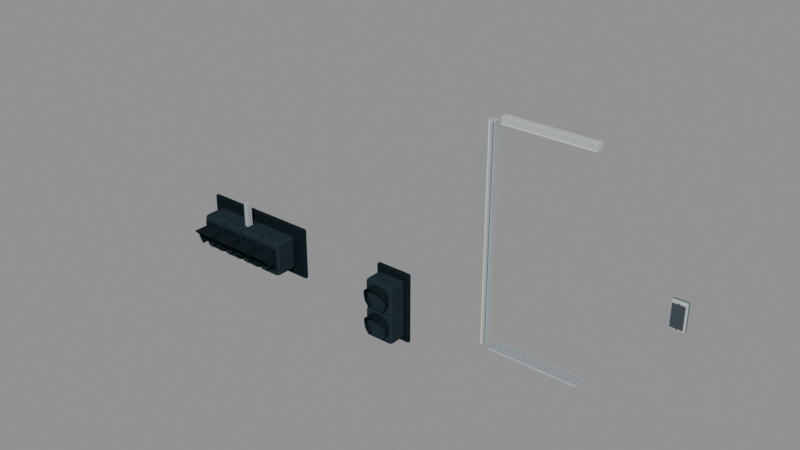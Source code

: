 # Source: street-and-lift.blend  (saved by Blender 4.5.92; exported with 4.5.12 LTS)
import bpy
from mathutils import Matrix  # noqa: F401  (used for matrix-valued properties, if any)

bpy.ops.wm.read_factory_settings(use_empty=True)
scene = bpy.context.scene
scene.name = 'Scene'

# ---- collections
col_traffichousing = bpy.data.collections.new('TrafficHousing'); scene.collection.children.link(col_traffichousing)
col_walkhousing = bpy.data.collections.new('WalkHousing'); scene.collection.children.link(col_walkhousing)
col_liftjamb = bpy.data.collections.new('LiftJamb'); scene.collection.children.link(col_liftjamb)
col_lifthead = bpy.data.collections.new('LiftHead'); scene.collection.children.link(col_lifthead)
col_liftcallplate = bpy.data.collections.new('LiftCallPlate'); scene.collection.children.link(col_liftcallplate)

# ---- materials (node trees are filled in below, after node groups)
mat_brushed_steel = bpy.data.materials.new('Brushed steel')
mat_brushed_steel.diffuse_color = (0.3916, 0.4397, 0.4508, 1.0)
mat_black_powder_coat = bpy.data.materials.new('Black powder coat')
mat_black_powder_coat.diffuse_color = (0.008568, 0.01521, 0.01938, 1.0)
mat_graphite_enamel = bpy.data.materials.new('Graphite enamel')
mat_graphite_enamel.diffuse_color = (0.0185, 0.0319, 0.03955, 1.0)
mat_rear_enclosure = bpy.data.materials.new('Rear enclosure')
mat_rear_enclosure.diffuse_color = (0.03434, 0.04971, 0.05613, 1.0)
mat_polished_return = bpy.data.materials.new('Polished return')
mat_polished_return.diffuse_color = (0.6445, 0.6724, 0.6514, 1.0)
mat_recess_and_rubber = bpy.data.materials.new('Recess and rubber')
mat_recess_and_rubber.diffuse_color = (0.1274, 0.1683, 0.1878, 1.0)
mat_satin_lift_panel = bpy.data.materials.new('Satin lift panel')
mat_satin_lift_panel.diffuse_color = (0.4969, 0.5333, 0.5333, 1.0)
mat_button_glass = bpy.data.materials.new('Button glass')
mat_button_glass.diffuse_color = (0.06125, 0.07819, 0.09306, 1.0)

# ---- material node trees

# ---- meshes
me_cube = bpy.data.meshes.new('Cube')
me_cube.from_pydata([(-0.03, -0.03, -0.15), (-0.03, -0.03, 0.15), (-0.03, 0.03, -0.15), (-0.03, 0.03, 0.15), (0.03, -0.03, -0.15), (0.03, -0.03, 0.15), (0.03, 0.03, -0.15), (0.03, 0.03, 0.15)], [], [(0, 1, 3, 2), (2, 3, 7, 6), (6, 7, 5, 4), (4, 5, 1, 0), (2, 6, 4, 0), (7, 3, 1, 5)])
_uv = me_cube.uv_layers.new(name='UVMap')
_uv.uv.foreach_set('vector', [0.375, 0.0, 0.625, 0.0, 0.625, 0.25, 0.375, 0.25, 0.375, 0.25, 0.625, 0.25, 0.625, 0.5, 0.375, 0.5, 0.375, 0.5, 0.625, 0.5, 0.625, 0.75, 0.375, 0.75, 0.375, 0.75, 0.625, 0.75, 0.625, 1.0, 0.375, 1.0, 0.125, 0.5, 0.375, 0.5, 0.375, 0.75, 0.125, 0.75, 0.625, 0.5, 0.875, 0.5, 0.875, 0.75, 0.625, 0.75])
me_cube.materials.append(mat_brushed_steel)
me_cube.update()
me_cube_001 = bpy.data.meshes.new('Cube.001')
me_cube_001.from_pydata([(-0.745, -0.0225, -0.32), (-0.745, -0.0225, 0.32), (-0.745, 0.0225, -0.32), (-0.745, 0.0225, 0.32), (0.745, -0.0225, -0.32), (0.745, -0.0225, 0.32), (0.745, 0.0225, -0.32), (0.745, 0.0225, 0.32)], [], [(0, 1, 3, 2), (2, 3, 7, 6), (6, 7, 5, 4), (4, 5, 1, 0), (2, 6, 4, 0), (7, 3, 1, 5)])
_uv = me_cube_001.uv_layers.new(name='UVMap')
_uv.uv.foreach_set('vector', [0.375, 0.0, 0.625, 0.0, 0.625, 0.25, 0.375, 0.25, 0.375, 0.25, 0.625, 0.25, 0.625, 0.5, 0.375, 0.5, 0.375, 0.5, 0.625, 0.5, 0.625, 0.75, 0.375, 0.75, 0.375, 0.75, 0.625, 0.75, 0.625, 1.0, 0.375, 1.0, 0.125, 0.5, 0.375, 0.5, 0.375, 0.75, 0.125, 0.75, 0.625, 0.5, 0.875, 0.5, 0.875, 0.75, 0.625, 0.75])
me_cube_001.materials.append(mat_black_powder_coat)
me_cube_001.update()
me_cube_002 = bpy.data.meshes.new('Cube.002')
me_cube_002.from_pydata([(-0.152, -0.15, -0.21), (-0.152, -0.15, 0.21), (-0.152, 0.15, -0.21), (-0.152, 0.15, 0.21), (0.152, -0.15, -0.21), (0.152, -0.15, 0.21), (0.152, 0.15, -0.21), (0.152, 0.15, 0.21)], [], [(0, 1, 3, 2), (2, 3, 7, 6), (6, 7, 5, 4), (4, 5, 1, 0), (2, 6, 4, 0), (7, 3, 1, 5)])
_uv = me_cube_002.uv_layers.new(name='UVMap')
_uv.uv.foreach_set('vector', [0.375, 0.0, 0.625, 0.0, 0.625, 0.25, 0.375, 0.25, 0.375, 0.25, 0.625, 0.25, 0.625, 0.5, 0.375, 0.5, 0.375, 0.5, 0.625, 0.5, 0.625, 0.75, 0.375, 0.75, 0.375, 0.75, 0.625, 0.75, 0.625, 1.0, 0.375, 1.0, 0.125, 0.5, 0.375, 0.5, 0.375, 0.75, 0.125, 0.75, 0.625, 0.5, 0.875, 0.5, 0.875, 0.75, 0.625, 0.75])
me_cube_002.materials.append(mat_graphite_enamel)
me_cube_002.update()
me_cube_003 = bpy.data.meshes.new('Cube.003')
me_cube_003.from_pydata([(-0.136, -0.009, -0.1425), (-0.136, -0.009, 0.1425), (-0.136, 0.009, -0.1425), (-0.136, 0.009, 0.1425), (0.136, -0.009, -0.1425), (0.136, -0.009, 0.1425), (0.136, 0.009, -0.1425), (0.136, 0.009, 0.1425)], [], [(0, 1, 3, 2), (2, 3, 7, 6), (6, 7, 5, 4), (4, 5, 1, 0), (2, 6, 4, 0), (7, 3, 1, 5)])
_uv = me_cube_003.uv_layers.new(name='UVMap')
_uv.uv.foreach_set('vector', [0.375, 0.0, 0.625, 0.0, 0.625, 0.25, 0.375, 0.25, 0.375, 0.25, 0.625, 0.25, 0.625, 0.5, 0.375, 0.5, 0.375, 0.5, 0.625, 0.5, 0.625, 0.75, 0.375, 0.75, 0.375, 0.75, 0.625, 0.75, 0.625, 1.0, 0.375, 1.0, 0.125, 0.5, 0.375, 0.5, 0.375, 0.75, 0.125, 0.75, 0.625, 0.5, 0.875, 0.5, 0.875, 0.75, 0.625, 0.75])
me_cube_003.materials.append(mat_black_powder_coat)
me_cube_003.update()
me_rolled_visor = bpy.data.meshes.new('Rolled visor')
me_rolled_visor.from_pydata([(-0.3681, -0.16, -0.1048), (-0.3281, -0.16, -0.05325), (-0.3175, -0.16, 0.01113), (-0.3387, -0.16, 0.07283), (-0.3867, -0.16, 0.117), (-0.45, -0.16, 0.133), (-0.5133, -0.16, 0.117), (-0.5613, -0.16, 0.07283), (-0.5825, -0.16, 0.01113), (-0.5719, -0.16, -0.05325), (-0.5319, -0.16, -0.1048), (-0.3681, -0.268, -0.1048), (-0.3281, -0.268, -0.05325), (-0.3175, -0.279, 0.01113), (-0.3387, -0.3403, 0.07283), (-0.3867, -0.3841, 0.117), (-0.45, -0.4, 0.133), (-0.5133, -0.3841, 0.117), (-0.5613, -0.3403, 0.07283), (-0.5825, -0.279, 0.01113), (-0.5719, -0.268, -0.05325), (-0.5319, -0.268, -0.1048)], [], [(0, 1, 12, 11), (1, 2, 13, 12), (2, 3, 14, 13), (3, 4, 15, 14), (4, 5, 16, 15), (5, 6, 17, 16), (6, 7, 18, 17), (7, 8, 19, 18), (8, 9, 20, 19), (9, 10, 21, 20)])
me_rolled_visor.materials.append(mat_black_powder_coat)
me_rolled_visor.update()
me_cube_004 = bpy.data.meshes.new('Cube.004')
me_cube_004.from_pydata([(-0.152, -0.15, -0.21), (-0.152, -0.15, 0.21), (-0.152, 0.15, -0.21), (-0.152, 0.15, 0.21), (0.152, -0.15, -0.21), (0.152, -0.15, 0.21), (0.152, 0.15, -0.21), (0.152, 0.15, 0.21)], [], [(0, 1, 3, 2), (2, 3, 7, 6), (6, 7, 5, 4), (4, 5, 1, 0), (2, 6, 4, 0), (7, 3, 1, 5)])
_uv = me_cube_004.uv_layers.new(name='UVMap')
_uv.uv.foreach_set('vector', [0.375, 0.0, 0.625, 0.0, 0.625, 0.25, 0.375, 0.25, 0.375, 0.25, 0.625, 0.25, 0.625, 0.5, 0.375, 0.5, 0.375, 0.5, 0.625, 0.5, 0.625, 0.75, 0.375, 0.75, 0.375, 0.75, 0.625, 0.75, 0.625, 1.0, 0.375, 1.0, 0.125, 0.5, 0.375, 0.5, 0.375, 0.75, 0.125, 0.75, 0.625, 0.5, 0.875, 0.5, 0.875, 0.75, 0.625, 0.75])
me_cube_004.materials.append(mat_graphite_enamel)
me_cube_004.update()
me_cube_005 = bpy.data.meshes.new('Cube.005')
me_cube_005.from_pydata([(-0.136, -0.009, -0.1425), (-0.136, -0.009, 0.1425), (-0.136, 0.009, -0.1425), (-0.136, 0.009, 0.1425), (0.136, -0.009, -0.1425), (0.136, -0.009, 0.1425), (0.136, 0.009, -0.1425), (0.136, 0.009, 0.1425)], [], [(0, 1, 3, 2), (2, 3, 7, 6), (6, 7, 5, 4), (4, 5, 1, 0), (2, 6, 4, 0), (7, 3, 1, 5)])
_uv = me_cube_005.uv_layers.new(name='UVMap')
_uv.uv.foreach_set('vector', [0.375, 0.0, 0.625, 0.0, 0.625, 0.25, 0.375, 0.25, 0.375, 0.25, 0.625, 0.25, 0.625, 0.5, 0.375, 0.5, 0.375, 0.5, 0.625, 0.5, 0.625, 0.75, 0.375, 0.75, 0.375, 0.75, 0.625, 0.75, 0.625, 1.0, 0.375, 1.0, 0.125, 0.5, 0.375, 0.5, 0.375, 0.75, 0.125, 0.75, 0.625, 0.5, 0.875, 0.5, 0.875, 0.75, 0.625, 0.75])
me_cube_005.materials.append(mat_black_powder_coat)
me_cube_005.update()
me_rolled_visor_001 = bpy.data.meshes.new('Rolled visor.001')
me_rolled_visor_001.from_pydata([(-0.06812, -0.16, -0.1048), (-0.02812, -0.16, -0.05325), (-0.01747, -0.16, 0.01113), (-0.03871, -0.16, 0.07283), (-0.08674, -0.16, 0.117), (-0.15, -0.16, 0.133), (-0.2133, -0.16, 0.117), (-0.2613, -0.16, 0.07283), (-0.2825, -0.16, 0.01113), (-0.2719, -0.16, -0.05325), (-0.2319, -0.16, -0.1048), (-0.06812, -0.268, -0.1048), (-0.02812, -0.268, -0.05325), (-0.01747, -0.279, 0.01113), (-0.03871, -0.3403, 0.07283), (-0.08674, -0.3841, 0.117), (-0.15, -0.4, 0.133), (-0.2133, -0.3841, 0.117), (-0.2613, -0.3403, 0.07283), (-0.2825, -0.279, 0.01113), (-0.2719, -0.268, -0.05325), (-0.2319, -0.268, -0.1048)], [], [(0, 1, 12, 11), (1, 2, 13, 12), (2, 3, 14, 13), (3, 4, 15, 14), (4, 5, 16, 15), (5, 6, 17, 16), (6, 7, 18, 17), (7, 8, 19, 18), (8, 9, 20, 19), (9, 10, 21, 20)])
me_rolled_visor_001.materials.append(mat_black_powder_coat)
me_rolled_visor_001.update()
me_cube_006 = bpy.data.meshes.new('Cube.006')
me_cube_006.from_pydata([(-0.152, -0.15, -0.21), (-0.152, -0.15, 0.21), (-0.152, 0.15, -0.21), (-0.152, 0.15, 0.21), (0.152, -0.15, -0.21), (0.152, -0.15, 0.21), (0.152, 0.15, -0.21), (0.152, 0.15, 0.21)], [], [(0, 1, 3, 2), (2, 3, 7, 6), (6, 7, 5, 4), (4, 5, 1, 0), (2, 6, 4, 0), (7, 3, 1, 5)])
_uv = me_cube_006.uv_layers.new(name='UVMap')
_uv.uv.foreach_set('vector', [0.375, 0.0, 0.625, 0.0, 0.625, 0.25, 0.375, 0.25, 0.375, 0.25, 0.625, 0.25, 0.625, 0.5, 0.375, 0.5, 0.375, 0.5, 0.625, 0.5, 0.625, 0.75, 0.375, 0.75, 0.375, 0.75, 0.625, 0.75, 0.625, 1.0, 0.375, 1.0, 0.125, 0.5, 0.375, 0.5, 0.375, 0.75, 0.125, 0.75, 0.625, 0.5, 0.875, 0.5, 0.875, 0.75, 0.625, 0.75])
me_cube_006.materials.append(mat_graphite_enamel)
me_cube_006.update()
me_cube_007 = bpy.data.meshes.new('Cube.007')
me_cube_007.from_pydata([(-0.136, -0.009, -0.1425), (-0.136, -0.009, 0.1425), (-0.136, 0.009, -0.1425), (-0.136, 0.009, 0.1425), (0.136, -0.009, -0.1425), (0.136, -0.009, 0.1425), (0.136, 0.009, -0.1425), (0.136, 0.009, 0.1425)], [], [(0, 1, 3, 2), (2, 3, 7, 6), (6, 7, 5, 4), (4, 5, 1, 0), (2, 6, 4, 0), (7, 3, 1, 5)])
_uv = me_cube_007.uv_layers.new(name='UVMap')
_uv.uv.foreach_set('vector', [0.375, 0.0, 0.625, 0.0, 0.625, 0.25, 0.375, 0.25, 0.375, 0.25, 0.625, 0.25, 0.625, 0.5, 0.375, 0.5, 0.375, 0.5, 0.625, 0.5, 0.625, 0.75, 0.375, 0.75, 0.375, 0.75, 0.625, 0.75, 0.625, 1.0, 0.375, 1.0, 0.125, 0.5, 0.375, 0.5, 0.375, 0.75, 0.125, 0.75, 0.625, 0.5, 0.875, 0.5, 0.875, 0.75, 0.625, 0.75])
me_cube_007.materials.append(mat_black_powder_coat)
me_cube_007.update()
me_rolled_visor_002 = bpy.data.meshes.new('Rolled visor.002')
me_rolled_visor_002.from_pydata([(0.2319, -0.16, -0.1048), (0.2719, -0.16, -0.05325), (0.2825, -0.16, 0.01113), (0.2613, -0.16, 0.07283), (0.2133, -0.16, 0.117), (0.15, -0.16, 0.133), (0.08674, -0.16, 0.117), (0.03871, -0.16, 0.07283), (0.01747, -0.16, 0.01113), (0.02812, -0.16, -0.05325), (0.06812, -0.16, -0.1048), (0.2319, -0.268, -0.1048), (0.2719, -0.268, -0.05325), (0.2825, -0.279, 0.01113), (0.2613, -0.3403, 0.07283), (0.2133, -0.3841, 0.117), (0.15, -0.4, 0.133), (0.08674, -0.3841, 0.117), (0.03871, -0.3403, 0.07283), (0.01747, -0.279, 0.01113), (0.02812, -0.268, -0.05325), (0.06812, -0.268, -0.1048)], [], [(0, 1, 12, 11), (1, 2, 13, 12), (2, 3, 14, 13), (3, 4, 15, 14), (4, 5, 16, 15), (5, 6, 17, 16), (6, 7, 18, 17), (7, 8, 19, 18), (8, 9, 20, 19), (9, 10, 21, 20)])
me_rolled_visor_002.materials.append(mat_black_powder_coat)
me_rolled_visor_002.update()
me_cube_008 = bpy.data.meshes.new('Cube.008')
me_cube_008.from_pydata([(-0.152, -0.15, -0.21), (-0.152, -0.15, 0.21), (-0.152, 0.15, -0.21), (-0.152, 0.15, 0.21), (0.152, -0.15, -0.21), (0.152, -0.15, 0.21), (0.152, 0.15, -0.21), (0.152, 0.15, 0.21)], [], [(0, 1, 3, 2), (2, 3, 7, 6), (6, 7, 5, 4), (4, 5, 1, 0), (2, 6, 4, 0), (7, 3, 1, 5)])
_uv = me_cube_008.uv_layers.new(name='UVMap')
_uv.uv.foreach_set('vector', [0.375, 0.0, 0.625, 0.0, 0.625, 0.25, 0.375, 0.25, 0.375, 0.25, 0.625, 0.25, 0.625, 0.5, 0.375, 0.5, 0.375, 0.5, 0.625, 0.5, 0.625, 0.75, 0.375, 0.75, 0.375, 0.75, 0.625, 0.75, 0.625, 1.0, 0.375, 1.0, 0.125, 0.5, 0.375, 0.5, 0.375, 0.75, 0.125, 0.75, 0.625, 0.5, 0.875, 0.5, 0.875, 0.75, 0.625, 0.75])
me_cube_008.materials.append(mat_graphite_enamel)
me_cube_008.update()
me_cube_009 = bpy.data.meshes.new('Cube.009')
me_cube_009.from_pydata([(-0.136, -0.009, -0.1425), (-0.136, -0.009, 0.1425), (-0.136, 0.009, -0.1425), (-0.136, 0.009, 0.1425), (0.136, -0.009, -0.1425), (0.136, -0.009, 0.1425), (0.136, 0.009, -0.1425), (0.136, 0.009, 0.1425)], [], [(0, 1, 3, 2), (2, 3, 7, 6), (6, 7, 5, 4), (4, 5, 1, 0), (2, 6, 4, 0), (7, 3, 1, 5)])
_uv = me_cube_009.uv_layers.new(name='UVMap')
_uv.uv.foreach_set('vector', [0.375, 0.0, 0.625, 0.0, 0.625, 0.25, 0.375, 0.25, 0.375, 0.25, 0.625, 0.25, 0.625, 0.5, 0.375, 0.5, 0.375, 0.5, 0.625, 0.5, 0.625, 0.75, 0.375, 0.75, 0.375, 0.75, 0.625, 0.75, 0.625, 1.0, 0.375, 1.0, 0.125, 0.5, 0.375, 0.5, 0.375, 0.75, 0.125, 0.75, 0.625, 0.5, 0.875, 0.5, 0.875, 0.75, 0.625, 0.75])
me_cube_009.materials.append(mat_black_powder_coat)
me_cube_009.update()
me_rolled_visor_003 = bpy.data.meshes.new('Rolled visor.003')
me_rolled_visor_003.from_pydata([(0.5319, -0.16, -0.1048), (0.5719, -0.16, -0.05325), (0.5825, -0.16, 0.01113), (0.5613, -0.16, 0.07283), (0.5133, -0.16, 0.117), (0.45, -0.16, 0.133), (0.3867, -0.16, 0.117), (0.3387, -0.16, 0.07283), (0.3175, -0.16, 0.01113), (0.3281, -0.16, -0.05325), (0.3681, -0.16, -0.1048), (0.5319, -0.268, -0.1048), (0.5719, -0.268, -0.05325), (0.5825, -0.279, 0.01113), (0.5613, -0.3403, 0.07283), (0.5133, -0.3841, 0.117), (0.45, -0.4, 0.133), (0.3867, -0.3841, 0.117), (0.3387, -0.3403, 0.07283), (0.3175, -0.279, 0.01113), (0.3281, -0.268, -0.05325), (0.3681, -0.268, -0.1048)], [], [(0, 1, 12, 11), (1, 2, 13, 12), (2, 3, 14, 13), (3, 4, 15, 14), (4, 5, 16, 15), (5, 6, 17, 16), (6, 7, 18, 17), (7, 8, 19, 18), (8, 9, 20, 19), (9, 10, 21, 20)])
me_rolled_visor_003.materials.append(mat_black_powder_coat)
me_rolled_visor_003.update()
me_cube_010 = bpy.data.meshes.new('Cube.010')
me_cube_010.from_pydata([(-0.018, -0.019, -0.2), (-0.018, -0.019, 0.2), (-0.018, 0.019, -0.2), (-0.018, 0.019, 0.2), (0.018, -0.019, -0.2), (0.018, -0.019, 0.2), (0.018, 0.019, -0.2), (0.018, 0.019, 0.2)], [], [(0, 1, 3, 2), (2, 3, 7, 6), (6, 7, 5, 4), (4, 5, 1, 0), (2, 6, 4, 0), (7, 3, 1, 5)])
_uv = me_cube_010.uv_layers.new(name='UVMap')
_uv.uv.foreach_set('vector', [0.375, 0.0, 0.625, 0.0, 0.625, 0.25, 0.375, 0.25, 0.375, 0.25, 0.625, 0.25, 0.625, 0.5, 0.375, 0.5, 0.375, 0.5, 0.625, 0.5, 0.625, 0.75, 0.375, 0.75, 0.375, 0.75, 0.625, 0.75, 0.625, 1.0, 0.375, 1.0, 0.125, 0.5, 0.375, 0.5, 0.375, 0.75, 0.125, 0.75, 0.625, 0.5, 0.875, 0.5, 0.875, 0.75, 0.625, 0.75])
me_cube_010.materials.append(mat_rear_enclosure)
me_cube_010.update()
me_cube_011 = bpy.data.meshes.new('Cube.011')
me_cube_011.from_pydata([(-0.018, -0.019, -0.2), (-0.018, -0.019, 0.2), (-0.018, 0.019, -0.2), (-0.018, 0.019, 0.2), (0.018, -0.019, -0.2), (0.018, -0.019, 0.2), (0.018, 0.019, -0.2), (0.018, 0.019, 0.2)], [], [(0, 1, 3, 2), (2, 3, 7, 6), (6, 7, 5, 4), (4, 5, 1, 0), (2, 6, 4, 0), (7, 3, 1, 5)])
_uv = me_cube_011.uv_layers.new(name='UVMap')
_uv.uv.foreach_set('vector', [0.375, 0.0, 0.625, 0.0, 0.625, 0.25, 0.375, 0.25, 0.375, 0.25, 0.625, 0.25, 0.625, 0.5, 0.375, 0.5, 0.375, 0.5, 0.625, 0.5, 0.625, 0.75, 0.375, 0.75, 0.375, 0.75, 0.625, 0.75, 0.625, 1.0, 0.375, 1.0, 0.125, 0.5, 0.375, 0.5, 0.375, 0.75, 0.125, 0.75, 0.625, 0.5, 0.875, 0.5, 0.875, 0.75, 0.625, 0.75])
me_cube_011.materials.append(mat_rear_enclosure)
me_cube_011.update()
me_cube_012 = bpy.data.meshes.new('Cube.012')
me_cube_012.from_pydata([(-0.22, -0.0225, -0.42), (-0.22, -0.0225, 0.42), (-0.22, 0.0225, -0.42), (-0.22, 0.0225, 0.42), (0.22, -0.0225, -0.42), (0.22, -0.0225, 0.42), (0.22, 0.0225, -0.42), (0.22, 0.0225, 0.42)], [], [(0, 1, 3, 2), (2, 3, 7, 6), (6, 7, 5, 4), (4, 5, 1, 0), (2, 6, 4, 0), (7, 3, 1, 5)])
_uv = me_cube_012.uv_layers.new(name='UVMap')
_uv.uv.foreach_set('vector', [0.375, 0.0, 0.625, 0.0, 0.625, 0.25, 0.375, 0.25, 0.375, 0.25, 0.625, 0.25, 0.625, 0.5, 0.375, 0.5, 0.375, 0.5, 0.625, 0.5, 0.625, 0.75, 0.375, 0.75, 0.375, 0.75, 0.625, 0.75, 0.625, 1.0, 0.375, 1.0, 0.125, 0.5, 0.375, 0.5, 0.375, 0.75, 0.125, 0.75, 0.625, 0.5, 0.875, 0.5, 0.875, 0.75, 0.625, 0.75])
me_cube_012.materials.append(mat_black_powder_coat)
me_cube_012.update()
me_cube_013 = bpy.data.meshes.new('Cube.013')
me_cube_013.from_pydata([(-0.175, -0.115, -0.1775), (-0.175, -0.115, 0.1775), (-0.175, 0.115, -0.1775), (-0.175, 0.115, 0.1775), (0.175, -0.115, -0.1775), (0.175, -0.115, 0.1775), (0.175, 0.115, -0.1775), (0.175, 0.115, 0.1775)], [], [(0, 1, 3, 2), (2, 3, 7, 6), (6, 7, 5, 4), (4, 5, 1, 0), (2, 6, 4, 0), (7, 3, 1, 5)])
_uv = me_cube_013.uv_layers.new(name='UVMap')
_uv.uv.foreach_set('vector', [0.375, 0.0, 0.625, 0.0, 0.625, 0.25, 0.375, 0.25, 0.375, 0.25, 0.625, 0.25, 0.625, 0.5, 0.375, 0.5, 0.375, 0.5, 0.625, 0.5, 0.625, 0.75, 0.375, 0.75, 0.375, 0.75, 0.625, 0.75, 0.625, 1.0, 0.375, 1.0, 0.125, 0.5, 0.375, 0.5, 0.375, 0.75, 0.125, 0.75, 0.625, 0.5, 0.875, 0.5, 0.875, 0.75, 0.625, 0.75])
me_cube_013.materials.append(mat_graphite_enamel)
me_cube_013.update()
me_shallow_pictogram_visor = bpy.data.meshes.new('Shallow pictogram visor')
me_shallow_pictogram_visor.from_pydata([(0.0942, -0.249, -0.2906), (0.1402, -0.249, -0.2313), (0.1525, -0.249, -0.1572), (0.128, -0.249, -0.08622), (0.07277, -0.249, -0.03541), (9.369e-18, -0.249, -0.017), (-0.07277, -0.249, -0.03541), (-0.128, -0.249, -0.08622), (-0.1525, -0.249, -0.1572), (-0.1402, -0.249, -0.2313), (-0.0942, -0.249, -0.2906), (0.0942, -0.2962, -0.2906), (0.1402, -0.2962, -0.2313), (0.1525, -0.3011, -0.1572), (0.128, -0.3279, -0.08622), (0.07277, -0.347, -0.03541), (9.369e-18, -0.354, -0.017), (-0.07277, -0.347, -0.03541), (-0.128, -0.3279, -0.08622), (-0.1525, -0.3011, -0.1572), (-0.1402, -0.2962, -0.2313), (-0.0942, -0.2962, -0.2906)], [], [(0, 1, 12, 11), (1, 2, 13, 12), (2, 3, 14, 13), (3, 4, 15, 14), (4, 5, 16, 15), (5, 6, 17, 16), (6, 7, 18, 17), (7, 8, 19, 18), (8, 9, 20, 19), (9, 10, 21, 20)])
me_shallow_pictogram_visor.materials.append(mat_black_powder_coat)
me_shallow_pictogram_visor.update()
me_cube_014 = bpy.data.meshes.new('Cube.014')
me_cube_014.from_pydata([(-0.175, -0.115, -0.1775), (-0.175, -0.115, 0.1775), (-0.175, 0.115, -0.1775), (-0.175, 0.115, 0.1775), (0.175, -0.115, -0.1775), (0.175, -0.115, 0.1775), (0.175, 0.115, -0.1775), (0.175, 0.115, 0.1775)], [], [(0, 1, 3, 2), (2, 3, 7, 6), (6, 7, 5, 4), (4, 5, 1, 0), (2, 6, 4, 0), (7, 3, 1, 5)])
_uv = me_cube_014.uv_layers.new(name='UVMap')
_uv.uv.foreach_set('vector', [0.375, 0.0, 0.625, 0.0, 0.625, 0.25, 0.375, 0.25, 0.375, 0.25, 0.625, 0.25, 0.625, 0.5, 0.375, 0.5, 0.375, 0.5, 0.625, 0.5, 0.625, 0.75, 0.375, 0.75, 0.375, 0.75, 0.625, 0.75, 0.625, 1.0, 0.375, 1.0, 0.125, 0.5, 0.375, 0.5, 0.375, 0.75, 0.125, 0.75, 0.625, 0.5, 0.875, 0.5, 0.875, 0.75, 0.625, 0.75])
me_cube_014.materials.append(mat_graphite_enamel)
me_cube_014.update()
me_shallow_pictogram_visor_001 = bpy.data.meshes.new('Shallow pictogram visor.001')
me_shallow_pictogram_visor_001.from_pydata([(0.0942, -0.249, 0.04943), (0.1402, -0.249, 0.1087), (0.1525, -0.249, 0.1828), (0.128, -0.249, 0.2538), (0.07277, -0.249, 0.3046), (9.369e-18, -0.249, 0.323), (-0.07277, -0.249, 0.3046), (-0.128, -0.249, 0.2538), (-0.1525, -0.249, 0.1828), (-0.1402, -0.249, 0.1087), (-0.0942, -0.249, 0.04943), (0.0942, -0.2962, 0.04943), (0.1402, -0.2962, 0.1087), (0.1525, -0.3011, 0.1828), (0.128, -0.3279, 0.2538), (0.07277, -0.347, 0.3046), (9.369e-18, -0.354, 0.323), (-0.07277, -0.347, 0.3046), (-0.128, -0.3279, 0.2538), (-0.1525, -0.3011, 0.1828), (-0.1402, -0.2962, 0.1087), (-0.0942, -0.2962, 0.04943)], [], [(0, 1, 12, 11), (1, 2, 13, 12), (2, 3, 14, 13), (3, 4, 15, 14), (4, 5, 16, 15), (5, 6, 17, 16), (6, 7, 18, 17), (7, 8, 19, 18), (8, 9, 20, 19), (9, 10, 21, 20)])
me_shallow_pictogram_visor_001.materials.append(mat_black_powder_coat)
me_shallow_pictogram_visor_001.update()
me_cube_015 = bpy.data.meshes.new('Cube.015')
me_cube_015.from_pydata([(-0.0375, -0.045, -1.2), (-0.0375, -0.045, 1.2), (-0.0375, 0.045, -1.2), (-0.0375, 0.045, 1.2), (0.0375, -0.045, -1.2), (0.0375, -0.045, 1.2), (0.0375, 0.045, -1.2), (0.0375, 0.045, 1.2)], [], [(0, 1, 3, 2), (2, 3, 7, 6), (6, 7, 5, 4), (4, 5, 1, 0), (2, 6, 4, 0), (7, 3, 1, 5)])
_uv = me_cube_015.uv_layers.new(name='UVMap')
_uv.uv.foreach_set('vector', [0.375, 0.0, 0.625, 0.0, 0.625, 0.25, 0.375, 0.25, 0.375, 0.25, 0.625, 0.25, 0.625, 0.5, 0.375, 0.5, 0.375, 0.5, 0.625, 0.5, 0.625, 0.75, 0.375, 0.75, 0.375, 0.75, 0.625, 0.75, 0.625, 1.0, 0.375, 1.0, 0.125, 0.5, 0.375, 0.5, 0.375, 0.75, 0.125, 0.75, 0.625, 0.5, 0.875, 0.5, 0.875, 0.75, 0.625, 0.75])
me_cube_015.materials.append(mat_brushed_steel)
me_cube_015.update()
me_cube_016 = bpy.data.meshes.new('Cube.016')
me_cube_016.from_pydata([(-0.007, -0.0065, -1.195), (-0.007, -0.0065, 1.195), (-0.007, 0.0065, -1.195), (-0.007, 0.0065, 1.195), (0.007, -0.0065, -1.195), (0.007, -0.0065, 1.195), (0.007, 0.0065, -1.195), (0.007, 0.0065, 1.195)], [], [(0, 1, 3, 2), (2, 3, 7, 6), (6, 7, 5, 4), (4, 5, 1, 0), (2, 6, 4, 0), (7, 3, 1, 5)])
_uv = me_cube_016.uv_layers.new(name='UVMap')
_uv.uv.foreach_set('vector', [0.375, 0.0, 0.625, 0.0, 0.625, 0.25, 0.375, 0.25, 0.375, 0.25, 0.625, 0.25, 0.625, 0.5, 0.375, 0.5, 0.375, 0.5, 0.625, 0.5, 0.625, 0.75, 0.375, 0.75, 0.375, 0.75, 0.625, 0.75, 0.625, 1.0, 0.375, 1.0, 0.125, 0.5, 0.375, 0.5, 0.375, 0.75, 0.125, 0.75, 0.625, 0.5, 0.875, 0.5, 0.875, 0.75, 0.625, 0.75])
me_cube_016.materials.append(mat_polished_return)
me_cube_016.update()
me_cube_017 = bpy.data.meshes.new('Cube.017')
me_cube_017.from_pydata([(-0.004, -0.005, -1.19), (-0.004, -0.005, 1.19), (-0.004, 0.005, -1.19), (-0.004, 0.005, 1.19), (0.004, -0.005, -1.19), (0.004, -0.005, 1.19), (0.004, 0.005, -1.19), (0.004, 0.005, 1.19)], [], [(0, 1, 3, 2), (2, 3, 7, 6), (6, 7, 5, 4), (4, 5, 1, 0), (2, 6, 4, 0), (7, 3, 1, 5)])
_uv = me_cube_017.uv_layers.new(name='UVMap')
_uv.uv.foreach_set('vector', [0.375, 0.0, 0.625, 0.0, 0.625, 0.25, 0.375, 0.25, 0.375, 0.25, 0.625, 0.25, 0.625, 0.5, 0.375, 0.5, 0.375, 0.5, 0.625, 0.5, 0.625, 0.75, 0.375, 0.75, 0.375, 0.75, 0.625, 0.75, 0.625, 1.0, 0.375, 1.0, 0.125, 0.5, 0.375, 0.5, 0.375, 0.75, 0.125, 0.75, 0.625, 0.5, 0.875, 0.5, 0.875, 0.75, 0.625, 0.75])
me_cube_017.materials.append(mat_recess_and_rubber)
me_cube_017.update()
me_cube_018 = bpy.data.meshes.new('Cube.018')
me_cube_018.from_pydata([(-0.5, -0.045, -0.04), (-0.5, -0.045, 0.04), (-0.5, 0.045, -0.04), (-0.5, 0.045, 0.04), (0.5, -0.045, -0.04), (0.5, -0.045, 0.04), (0.5, 0.045, -0.04), (0.5, 0.045, 0.04)], [], [(0, 1, 3, 2), (2, 3, 7, 6), (6, 7, 5, 4), (4, 5, 1, 0), (2, 6, 4, 0), (7, 3, 1, 5)])
_uv = me_cube_018.uv_layers.new(name='UVMap')
_uv.uv.foreach_set('vector', [0.375, 0.0, 0.625, 0.0, 0.625, 0.25, 0.375, 0.25, 0.375, 0.25, 0.625, 0.25, 0.625, 0.5, 0.375, 0.5, 0.375, 0.5, 0.625, 0.5, 0.625, 0.75, 0.375, 0.75, 0.375, 0.75, 0.625, 0.75, 0.625, 1.0, 0.375, 1.0, 0.125, 0.5, 0.375, 0.5, 0.375, 0.75, 0.125, 0.75, 0.625, 0.5, 0.875, 0.5, 0.875, 0.75, 0.625, 0.75])
me_cube_018.materials.append(mat_satin_lift_panel)
me_cube_018.update()
me_cube_019 = bpy.data.meshes.new('Cube.019')
me_cube_019.from_pydata([(-0.495, -0.007, -0.005), (-0.495, -0.007, 0.005), (-0.495, 0.007, -0.005), (-0.495, 0.007, 0.005), (0.495, -0.007, -0.005), (0.495, -0.007, 0.005), (0.495, 0.007, -0.005), (0.495, 0.007, 0.005)], [], [(0, 1, 3, 2), (2, 3, 7, 6), (6, 7, 5, 4), (4, 5, 1, 0), (2, 6, 4, 0), (7, 3, 1, 5)])
_uv = me_cube_019.uv_layers.new(name='UVMap')
_uv.uv.foreach_set('vector', [0.375, 0.0, 0.625, 0.0, 0.625, 0.25, 0.375, 0.25, 0.375, 0.25, 0.625, 0.25, 0.625, 0.5, 0.375, 0.5, 0.375, 0.5, 0.625, 0.5, 0.625, 0.75, 0.375, 0.75, 0.375, 0.75, 0.625, 0.75, 0.625, 1.0, 0.375, 1.0, 0.125, 0.5, 0.375, 0.5, 0.375, 0.75, 0.125, 0.75, 0.625, 0.5, 0.875, 0.5, 0.875, 0.75, 0.625, 0.75])
me_cube_019.materials.append(mat_polished_return)
me_cube_019.update()
me_cube_020 = bpy.data.meshes.new('Cube.020')
me_cube_020.from_pydata([(-0.5, -0.09, -0.006), (-0.5, -0.09, 0.006), (-0.5, 0.09, -0.006), (-0.5, 0.09, 0.006), (0.5, -0.09, -0.006), (0.5, -0.09, 0.006), (0.5, 0.09, -0.006), (0.5, 0.09, 0.006)], [], [(0, 1, 3, 2), (2, 3, 7, 6), (6, 7, 5, 4), (4, 5, 1, 0), (2, 6, 4, 0), (7, 3, 1, 5)])
_uv = me_cube_020.uv_layers.new(name='UVMap')
_uv.uv.foreach_set('vector', [0.375, 0.0, 0.625, 0.0, 0.625, 0.25, 0.375, 0.25, 0.375, 0.25, 0.625, 0.25, 0.625, 0.5, 0.375, 0.5, 0.375, 0.5, 0.625, 0.5, 0.625, 0.75, 0.375, 0.75, 0.375, 0.75, 0.625, 0.75, 0.625, 1.0, 0.375, 1.0, 0.125, 0.5, 0.375, 0.5, 0.375, 0.75, 0.125, 0.75, 0.625, 0.5, 0.875, 0.5, 0.875, 0.75, 0.625, 0.75])
me_cube_020.materials.append(mat_brushed_steel)
me_cube_020.update()
me_cube_021 = bpy.data.meshes.new('Cube.021')
me_cube_021.from_pydata([(-0.496, -0.004, -0.002), (-0.496, -0.004, 0.002), (-0.496, 0.004, -0.002), (-0.496, 0.004, 0.002), (0.496, -0.004, -0.002), (0.496, -0.004, 0.002), (0.496, 0.004, -0.002), (0.496, 0.004, 0.002)], [], [(0, 1, 3, 2), (2, 3, 7, 6), (6, 7, 5, 4), (4, 5, 1, 0), (2, 6, 4, 0), (7, 3, 1, 5)])
_uv = me_cube_021.uv_layers.new(name='UVMap')
_uv.uv.foreach_set('vector', [0.375, 0.0, 0.625, 0.0, 0.625, 0.25, 0.375, 0.25, 0.375, 0.25, 0.625, 0.25, 0.625, 0.5, 0.375, 0.5, 0.375, 0.5, 0.625, 0.5, 0.625, 0.75, 0.375, 0.75, 0.375, 0.75, 0.625, 0.75, 0.625, 1.0, 0.375, 1.0, 0.125, 0.5, 0.375, 0.5, 0.375, 0.75, 0.125, 0.75, 0.625, 0.5, 0.875, 0.5, 0.875, 0.75, 0.625, 0.75])
me_cube_021.materials.append(mat_recess_and_rubber)
me_cube_021.update()
me_cube_022 = bpy.data.meshes.new('Cube.022')
me_cube_022.from_pydata([(-0.496, -0.004, -0.002), (-0.496, -0.004, 0.002), (-0.496, 0.004, -0.002), (-0.496, 0.004, 0.002), (0.496, -0.004, -0.002), (0.496, -0.004, 0.002), (0.496, 0.004, -0.002), (0.496, 0.004, 0.002)], [], [(0, 1, 3, 2), (2, 3, 7, 6), (6, 7, 5, 4), (4, 5, 1, 0), (2, 6, 4, 0), (7, 3, 1, 5)])
_uv = me_cube_022.uv_layers.new(name='UVMap')
_uv.uv.foreach_set('vector', [0.375, 0.0, 0.625, 0.0, 0.625, 0.25, 0.375, 0.25, 0.375, 0.25, 0.625, 0.25, 0.625, 0.5, 0.375, 0.5, 0.375, 0.5, 0.625, 0.5, 0.625, 0.75, 0.375, 0.75, 0.375, 0.75, 0.625, 0.75, 0.625, 1.0, 0.375, 1.0, 0.125, 0.5, 0.375, 0.5, 0.375, 0.75, 0.125, 0.75, 0.625, 0.5, 0.875, 0.5, 0.875, 0.75, 0.625, 0.75])
me_cube_022.materials.append(mat_recess_and_rubber)
me_cube_022.update()
me_cube_023 = bpy.data.meshes.new('Cube.023')
me_cube_023.from_pydata([(-0.496, -0.004, -0.002), (-0.496, -0.004, 0.002), (-0.496, 0.004, -0.002), (-0.496, 0.004, 0.002), (0.496, -0.004, -0.002), (0.496, -0.004, 0.002), (0.496, 0.004, -0.002), (0.496, 0.004, 0.002)], [], [(0, 1, 3, 2), (2, 3, 7, 6), (6, 7, 5, 4), (4, 5, 1, 0), (2, 6, 4, 0), (7, 3, 1, 5)])
_uv = me_cube_023.uv_layers.new(name='UVMap')
_uv.uv.foreach_set('vector', [0.375, 0.0, 0.625, 0.0, 0.625, 0.25, 0.375, 0.25, 0.375, 0.25, 0.625, 0.25, 0.625, 0.5, 0.375, 0.5, 0.375, 0.5, 0.625, 0.5, 0.625, 0.75, 0.375, 0.75, 0.375, 0.75, 0.625, 0.75, 0.625, 1.0, 0.375, 1.0, 0.125, 0.5, 0.375, 0.5, 0.375, 0.75, 0.125, 0.75, 0.625, 0.5, 0.875, 0.5, 0.875, 0.75, 0.625, 0.75])
me_cube_023.materials.append(mat_recess_and_rubber)
me_cube_023.update()
me_cube_024 = bpy.data.meshes.new('Cube.024')
me_cube_024.from_pydata([(-0.496, -0.004, -0.002), (-0.496, -0.004, 0.002), (-0.496, 0.004, -0.002), (-0.496, 0.004, 0.002), (0.496, -0.004, -0.002), (0.496, -0.004, 0.002), (0.496, 0.004, -0.002), (0.496, 0.004, 0.002)], [], [(0, 1, 3, 2), (2, 3, 7, 6), (6, 7, 5, 4), (4, 5, 1, 0), (2, 6, 4, 0), (7, 3, 1, 5)])
_uv = me_cube_024.uv_layers.new(name='UVMap')
_uv.uv.foreach_set('vector', [0.375, 0.0, 0.625, 0.0, 0.625, 0.25, 0.375, 0.25, 0.375, 0.25, 0.625, 0.25, 0.625, 0.5, 0.375, 0.5, 0.375, 0.5, 0.625, 0.5, 0.625, 0.75, 0.375, 0.75, 0.375, 0.75, 0.625, 0.75, 0.625, 1.0, 0.375, 1.0, 0.125, 0.5, 0.375, 0.5, 0.375, 0.75, 0.125, 0.75, 0.625, 0.5, 0.875, 0.5, 0.875, 0.75, 0.625, 0.75])
me_cube_024.materials.append(mat_recess_and_rubber)
me_cube_024.update()
me_cube_025 = bpy.data.meshes.new('Cube.025')
me_cube_025.from_pydata([(-0.0805, -0.0155, -0.151), (-0.0805, -0.0155, 0.151), (-0.0805, 0.0155, -0.151), (-0.0805, 0.0155, 0.151), (0.0805, -0.0155, -0.151), (0.0805, -0.0155, 0.151), (0.0805, 0.0155, -0.151), (0.0805, 0.0155, 0.151)], [], [(0, 1, 3, 2), (2, 3, 7, 6), (6, 7, 5, 4), (4, 5, 1, 0), (2, 6, 4, 0), (7, 3, 1, 5)])
_uv = me_cube_025.uv_layers.new(name='UVMap')
_uv.uv.foreach_set('vector', [0.375, 0.0, 0.625, 0.0, 0.625, 0.25, 0.375, 0.25, 0.375, 0.25, 0.625, 0.25, 0.625, 0.5, 0.375, 0.5, 0.375, 0.5, 0.625, 0.5, 0.625, 0.75, 0.375, 0.75, 0.375, 0.75, 0.625, 0.75, 0.625, 1.0, 0.375, 1.0, 0.125, 0.5, 0.375, 0.5, 0.375, 0.75, 0.125, 0.75, 0.625, 0.5, 0.875, 0.5, 0.875, 0.75, 0.625, 0.75])
me_cube_025.materials.append(mat_recess_and_rubber)
me_cube_025.update()
me_cube_026 = bpy.data.meshes.new('Cube.026')
me_cube_026.from_pydata([(-0.0755, -0.0155, -0.1445), (-0.0755, -0.0155, 0.1445), (-0.0755, 0.0155, -0.1445), (-0.0755, 0.0155, 0.1445), (0.0755, -0.0155, -0.1445), (0.0755, -0.0155, 0.1445), (0.0755, 0.0155, -0.1445), (0.0755, 0.0155, 0.1445)], [], [(0, 1, 3, 2), (2, 3, 7, 6), (6, 7, 5, 4), (4, 5, 1, 0), (2, 6, 4, 0), (7, 3, 1, 5)])
_uv = me_cube_026.uv_layers.new(name='UVMap')
_uv.uv.foreach_set('vector', [0.375, 0.0, 0.625, 0.0, 0.625, 0.25, 0.375, 0.25, 0.375, 0.25, 0.625, 0.25, 0.625, 0.5, 0.375, 0.5, 0.375, 0.5, 0.625, 0.5, 0.625, 0.75, 0.375, 0.75, 0.375, 0.75, 0.625, 0.75, 0.625, 1.0, 0.375, 1.0, 0.125, 0.5, 0.375, 0.5, 0.375, 0.75, 0.125, 0.75, 0.625, 0.5, 0.875, 0.5, 0.875, 0.75, 0.625, 0.75])
me_cube_026.materials.append(mat_satin_lift_panel)
me_cube_026.update()
me_cube_027 = bpy.data.meshes.new('Cube.027')
me_cube_027.from_pydata([(-0.063, -0.0065, -0.1185), (-0.063, -0.0065, 0.1185), (-0.063, 0.0065, -0.1185), (-0.063, 0.0065, 0.1185), (0.063, -0.0065, -0.1185), (0.063, -0.0065, 0.1185), (0.063, 0.0065, -0.1185), (0.063, 0.0065, 0.1185)], [], [(0, 1, 3, 2), (2, 3, 7, 6), (6, 7, 5, 4), (4, 5, 1, 0), (2, 6, 4, 0), (7, 3, 1, 5)])
_uv = me_cube_027.uv_layers.new(name='UVMap')
_uv.uv.foreach_set('vector', [0.375, 0.0, 0.625, 0.0, 0.625, 0.25, 0.375, 0.25, 0.375, 0.25, 0.625, 0.25, 0.625, 0.5, 0.375, 0.5, 0.375, 0.5, 0.625, 0.5, 0.625, 0.75, 0.375, 0.75, 0.375, 0.75, 0.625, 0.75, 0.625, 1.0, 0.375, 1.0, 0.125, 0.5, 0.375, 0.5, 0.375, 0.75, 0.125, 0.75, 0.625, 0.5, 0.875, 0.5, 0.875, 0.75, 0.625, 0.75])
me_cube_027.materials.append(mat_button_glass)
me_cube_027.update()
me_cube_028 = bpy.data.meshes.new('Cube.028')
me_cube_028.from_pydata([(-0.0075, -0.0035, -0.003), (-0.0075, -0.0035, 0.003), (-0.0075, 0.0035, -0.003), (-0.0075, 0.0035, 0.003), (0.0075, -0.0035, -0.003), (0.0075, -0.0035, 0.003), (0.0075, 0.0035, -0.003), (0.0075, 0.0035, 0.003)], [], [(0, 1, 3, 2), (2, 3, 7, 6), (6, 7, 5, 4), (4, 5, 1, 0), (2, 6, 4, 0), (7, 3, 1, 5)])
_uv = me_cube_028.uv_layers.new(name='UVMap')
_uv.uv.foreach_set('vector', [0.375, 0.0, 0.625, 0.0, 0.625, 0.25, 0.375, 0.25, 0.375, 0.25, 0.625, 0.25, 0.625, 0.5, 0.375, 0.5, 0.375, 0.5, 0.625, 0.5, 0.625, 0.75, 0.375, 0.75, 0.375, 0.75, 0.625, 0.75, 0.625, 1.0, 0.375, 1.0, 0.125, 0.5, 0.375, 0.5, 0.375, 0.75, 0.125, 0.75, 0.625, 0.5, 0.875, 0.5, 0.875, 0.75, 0.625, 0.75])
me_cube_028.materials.append(mat_recess_and_rubber)
me_cube_028.update()
me_cube_029 = bpy.data.meshes.new('Cube.029')
me_cube_029.from_pydata([(-0.0075, -0.0035, -0.003), (-0.0075, -0.0035, 0.003), (-0.0075, 0.0035, -0.003), (-0.0075, 0.0035, 0.003), (0.0075, -0.0035, -0.003), (0.0075, -0.0035, 0.003), (0.0075, 0.0035, -0.003), (0.0075, 0.0035, 0.003)], [], [(0, 1, 3, 2), (2, 3, 7, 6), (6, 7, 5, 4), (4, 5, 1, 0), (2, 6, 4, 0), (7, 3, 1, 5)])
_uv = me_cube_029.uv_layers.new(name='UVMap')
_uv.uv.foreach_set('vector', [0.375, 0.0, 0.625, 0.0, 0.625, 0.25, 0.375, 0.25, 0.375, 0.25, 0.625, 0.25, 0.625, 0.5, 0.375, 0.5, 0.375, 0.5, 0.625, 0.5, 0.625, 0.75, 0.375, 0.75, 0.375, 0.75, 0.625, 0.75, 0.625, 1.0, 0.375, 1.0, 0.125, 0.5, 0.375, 0.5, 0.375, 0.75, 0.125, 0.75, 0.625, 0.5, 0.875, 0.5, 0.875, 0.75, 0.625, 0.75])
me_cube_029.materials.append(mat_recess_and_rubber)
me_cube_029.update()

# ---- objects
ob_rear_mounting_tongue = bpy.data.objects.new('Rear mounting tongue', me_cube)
ob_rounded_backplate = bpy.data.objects.new('Rounded backplate', me_cube_001)
ob_cast_signal_module = bpy.data.objects.new('Cast signal module', me_cube_002)
ob_lens_bezel = bpy.data.objects.new('Lens bezel', me_cube_003)
ob_rolled_visor = bpy.data.objects.new('Rolled visor', me_rolled_visor)
ob_cast_signal_module_001 = bpy.data.objects.new('Cast signal module.001', me_cube_004)
ob_lens_bezel_001 = bpy.data.objects.new('Lens bezel.001', me_cube_005)
ob_rolled_visor_001 = bpy.data.objects.new('Rolled visor.001', me_rolled_visor_001)
ob_cast_signal_module_002 = bpy.data.objects.new('Cast signal module.002', me_cube_006)
ob_lens_bezel_002 = bpy.data.objects.new('Lens bezel.002', me_cube_007)
ob_rolled_visor_002 = bpy.data.objects.new('Rolled visor.002', me_rolled_visor_002)
ob_cast_signal_module_003 = bpy.data.objects.new('Cast signal module.003', me_cube_008)
ob_lens_bezel_003 = bpy.data.objects.new('Lens bezel.003', me_cube_009)
ob_rolled_visor_003 = bpy.data.objects.new('Rolled visor.003', me_rolled_visor_003)
ob_rear_rib = bpy.data.objects.new('Rear rib', me_cube_010)
ob_rear_rib_001 = bpy.data.objects.new('Rear rib.001', me_cube_011)
ob_pedestrian_backplate = bpy.data.objects.new('Pedestrian backplate', me_cube_012)
ob_sealed_module = bpy.data.objects.new('Sealed module', me_cube_013)
ob_shallow_pictogram_visor = bpy.data.objects.new('Shallow pictogram visor', me_shallow_pictogram_visor)
ob_sealed_module_001 = bpy.data.objects.new('Sealed module.001', me_cube_014)
ob_shallow_pictogram_visor_001 = bpy.data.objects.new('Shallow pictogram visor.001', me_shallow_pictogram_visor_001)
ob_steel_return = bpy.data.objects.new('Steel return', me_cube_015)
ob_fine_raised_bead = bpy.data.objects.new('Fine raised bead', me_cube_016)
ob_recessed_edge = bpy.data.objects.new('Recessed edge', me_cube_017)
ob_folded_lintel = bpy.data.objects.new('Folded lintel', me_cube_018)
ob_header_bead = bpy.data.objects.new('Header bead', me_cube_019)
ob_threshold = bpy.data.objects.new('Threshold', me_cube_020)
ob_sill_groove = bpy.data.objects.new('Sill groove', me_cube_021)
ob_sill_groove_001 = bpy.data.objects.new('Sill groove.001', me_cube_022)
ob_sill_groove_002 = bpy.data.objects.new('Sill groove.002', me_cube_023)
ob_sill_groove_003 = bpy.data.objects.new('Sill groove.003', me_cube_024)
ob_recess_shadow = bpy.data.objects.new('Recess shadow', me_cube_025)
ob_stainless_bezel = bpy.data.objects.new('Stainless bezel', me_cube_026)
ob_dark_button_field = bpy.data.objects.new('Dark button field', me_cube_027)
ob_flush_screw = bpy.data.objects.new('Flush screw', me_cube_028)
ob_flush_screw_001 = bpy.data.objects.new('Flush screw.001', me_cube_029)

# ---- transforms, parenting, visibility, modifiers, constraints
ob_rear_mounting_tongue.location = (0.0, 0.0, 0.345)
ob_rounded_backplate.location = (0.0, 0.18, 0.0)
_m = ob_rounded_backplate.modifiers.new('Folded corner radius', 'BEVEL')
_m.width = 0.019
_m.width_pct = 0.019
_m.segments = 2
ob_cast_signal_module.location = (-0.45, 0.0, 0.0)
_m = ob_cast_signal_module.modifiers.new('Folded corner radius', 'BEVEL')
_m.width = 0.036
_m.width_pct = 0.036
_m.segments = 2
ob_lens_bezel.location = (-0.45, -0.147, 0.0)
_m = ob_lens_bezel.modifiers.new('Folded corner radius', 'BEVEL')
_m.width = 0.008
_m.width_pct = 0.008
_m.segments = 2
ob_rolled_visor.location = (0.0, 0.0, 0.0)
_m = ob_rolled_visor.modifiers.new('Sheet thickness', 'SOLIDIFY')
_m.thickness = 0.008
ob_cast_signal_module_001.location = (-0.15, 0.0, 0.0)
_m = ob_cast_signal_module_001.modifiers.new('Folded corner radius', 'BEVEL')
_m.width = 0.036
_m.width_pct = 0.036
_m.segments = 2
ob_lens_bezel_001.location = (-0.15, -0.147, 0.0)
_m = ob_lens_bezel_001.modifiers.new('Folded corner radius', 'BEVEL')
_m.width = 0.008
_m.width_pct = 0.008
_m.segments = 2
ob_rolled_visor_001.location = (0.0, 0.0, 0.0)
_m = ob_rolled_visor_001.modifiers.new('Sheet thickness', 'SOLIDIFY')
_m.thickness = 0.008
ob_cast_signal_module_002.location = (0.15, 0.0, 0.0)
_m = ob_cast_signal_module_002.modifiers.new('Folded corner radius', 'BEVEL')
_m.width = 0.036
_m.width_pct = 0.036
_m.segments = 2
ob_lens_bezel_002.location = (0.15, -0.147, 0.0)
_m = ob_lens_bezel_002.modifiers.new('Folded corner radius', 'BEVEL')
_m.width = 0.008
_m.width_pct = 0.008
_m.segments = 2
ob_rolled_visor_002.location = (0.0, 0.0, 0.0)
_m = ob_rolled_visor_002.modifiers.new('Sheet thickness', 'SOLIDIFY')
_m.thickness = 0.008
ob_cast_signal_module_003.location = (0.45, 0.0, 0.0)
_m = ob_cast_signal_module_003.modifiers.new('Folded corner radius', 'BEVEL')
_m.width = 0.036
_m.width_pct = 0.036
_m.segments = 2
ob_lens_bezel_003.location = (0.45, -0.147, 0.0)
_m = ob_lens_bezel_003.modifiers.new('Folded corner radius', 'BEVEL')
_m.width = 0.008
_m.width_pct = 0.008
_m.segments = 2
ob_rolled_visor_003.location = (0.0, 0.0, 0.0)
_m = ob_rolled_visor_003.modifiers.new('Sheet thickness', 'SOLIDIFY')
_m.thickness = 0.008
ob_rear_rib.location = (-0.49, 0.2, 0.0)
_m = ob_rear_rib.modifiers.new('Folded corner radius', 'BEVEL')
_m.width = 0.008
_m.width_pct = 0.008
_m.segments = 2
ob_rear_rib_001.location = (0.49, 0.2, 0.0)
_m = ob_rear_rib_001.modifiers.new('Folded corner radius', 'BEVEL')
_m.width = 0.008
_m.width_pct = 0.008
_m.segments = 2
ob_pedestrian_backplate.location = (2.2, 0.01, 0.0)
_m = ob_pedestrian_backplate.modifiers.new('Folded corner radius', 'BEVEL')
_m.width = 0.021
_m.width_pct = 0.021
_m.segments = 2
ob_sealed_module.location = (2.2, -0.13, -0.17)
_m = ob_sealed_module.modifiers.new('Folded corner radius', 'BEVEL')
_m.width = 0.031
_m.width_pct = 0.031
_m.segments = 2
ob_shallow_pictogram_visor.location = (2.2, 0.0, 0.0)
_m = ob_shallow_pictogram_visor.modifiers.new('Sheet thickness', 'SOLIDIFY')
_m.thickness = 0.008
ob_sealed_module_001.location = (2.2, -0.13, 0.17)
_m = ob_sealed_module_001.modifiers.new('Folded corner radius', 'BEVEL')
_m.width = 0.031
_m.width_pct = 0.031
_m.segments = 2
ob_shallow_pictogram_visor_001.location = (2.2, 0.0, 0.0)
_m = ob_shallow_pictogram_visor_001.modifiers.new('Sheet thickness', 'SOLIDIFY')
_m.thickness = 0.008
ob_steel_return.location = (3.4, 0.0, 1.2)
_m = ob_steel_return.modifiers.new('Folded corner radius', 'BEVEL')
_m.width = 0.006
_m.width_pct = 0.006
_m.segments = 2
ob_fine_raised_bead.location = (3.381, -0.048, 1.2)
_m = ob_fine_raised_bead.modifiers.new('Folded corner radius', 'BEVEL')
_m.width = 0.004
_m.width_pct = 0.004
_m.segments = 2
ob_recessed_edge.location = (3.425, -0.046, 1.2)
_m = ob_recessed_edge.modifiers.new('Folded corner radius', 'BEVEL')
_m.width = 0.002
_m.width_pct = 0.002
_m.segments = 2
ob_folded_lintel.location = (4.0, 0.0, 2.42)
_m = ob_folded_lintel.modifiers.new('Folded corner radius', 'BEVEL')
_m.width = 0.006
_m.width_pct = 0.006
_m.segments = 2
ob_header_bead.location = (4.0, -0.049, 2.394)
_m = ob_header_bead.modifiers.new('Folded corner radius', 'BEVEL')
_m.width = 0.003
_m.width_pct = 0.003
_m.segments = 2
ob_threshold.location = (4.0, 0.0, 0.006)
_m = ob_threshold.modifiers.new('Folded corner radius', 'BEVEL')
_m.width = 0.005
_m.width_pct = 0.005
_m.segments = 2
ob_sill_groove.location = (4.0, 0.057, 0.012)
ob_sill_groove_001.location = (4.0, 0.023, 0.012)
ob_sill_groove_002.location = (4.0, -0.011, 0.012)
ob_sill_groove_003.location = (4.0, -0.045, 0.012)
ob_recess_shadow.location = (5.4, -0.007, 1.12)
_m = ob_recess_shadow.modifiers.new('Folded corner radius', 'BEVEL')
_m.width = 0.013
_m.width_pct = 0.013
_m.segments = 2
ob_stainless_bezel.location = (5.4, -0.026, 1.12)
_m = ob_stainless_bezel.modifiers.new('Folded corner radius', 'BEVEL')
_m.width = 0.012
_m.width_pct = 0.012
_m.segments = 2
ob_dark_button_field.location = (5.4, -0.045, 1.12)
_m = ob_dark_button_field.modifiers.new('Folded corner radius', 'BEVEL')
_m.width = 0.006
_m.width_pct = 0.006
_m.segments = 2
ob_flush_screw.location = (5.4, -0.043, 0.994)
ob_flush_screw_001.location = (5.4, -0.043, 1.246)

# ---- collection membership
col_traffichousing.objects.link(ob_rear_mounting_tongue)
col_traffichousing.objects.link(ob_rounded_backplate)
col_traffichousing.objects.link(ob_cast_signal_module)
col_traffichousing.objects.link(ob_lens_bezel)
col_traffichousing.objects.link(ob_rolled_visor)
col_traffichousing.objects.link(ob_cast_signal_module_001)
col_traffichousing.objects.link(ob_lens_bezel_001)
col_traffichousing.objects.link(ob_rolled_visor_001)
col_traffichousing.objects.link(ob_cast_signal_module_002)
col_traffichousing.objects.link(ob_lens_bezel_002)
col_traffichousing.objects.link(ob_rolled_visor_002)
col_traffichousing.objects.link(ob_cast_signal_module_003)
col_traffichousing.objects.link(ob_lens_bezel_003)
col_traffichousing.objects.link(ob_rolled_visor_003)
col_traffichousing.objects.link(ob_rear_rib)
col_traffichousing.objects.link(ob_rear_rib_001)
col_walkhousing.objects.link(ob_pedestrian_backplate)
col_walkhousing.objects.link(ob_sealed_module)
col_walkhousing.objects.link(ob_shallow_pictogram_visor)
col_walkhousing.objects.link(ob_sealed_module_001)
col_walkhousing.objects.link(ob_shallow_pictogram_visor_001)
col_liftjamb.objects.link(ob_steel_return)
col_liftjamb.objects.link(ob_fine_raised_bead)
col_liftjamb.objects.link(ob_recessed_edge)
col_lifthead.objects.link(ob_folded_lintel)
col_lifthead.objects.link(ob_header_bead)
col_lifthead.objects.link(ob_threshold)
col_lifthead.objects.link(ob_sill_groove)
col_lifthead.objects.link(ob_sill_groove_001)
col_lifthead.objects.link(ob_sill_groove_002)
col_lifthead.objects.link(ob_sill_groove_003)
col_liftcallplate.objects.link(ob_recess_shadow)
col_liftcallplate.objects.link(ob_stainless_bezel)
col_liftcallplate.objects.link(ob_dark_button_field)
col_liftcallplate.objects.link(ob_flush_screw)
col_liftcallplate.objects.link(ob_flush_screw_001)

# ---- scene / render settings (as saved in the file)
scene.frame_start = 1; scene.frame_end = 250; scene.frame_set(1)
scene.render.engine = 'BLENDER_EEVEE_NEXT'
bpy.context.view_layer.update()

# ---- added for rendering (the .blend has no active camera and no usable light): camera, sun + grey world if the file has none
cam_auto = bpy.data.cameras.new('AutoCamera')
cam_auto.lens = 50.0
cam_auto.sensor_width = 36.0
cam_auto.clip_end = 1000.0
ob_auto_camera = bpy.data.objects.new('AutoCamera', cam_auto)
scene.collection.objects.link(ob_auto_camera)
ob_auto_camera.location = (8.74002, -7.73722, 6.11781)
ob_auto_camera.rotation_euler = (1.09748, -7.21219e-08, 0.694738)
scene.camera = ob_auto_camera
light_auto_sun = bpy.data.lights.new('AutoSun', 'SUN')
light_auto_sun.energy = 3.0
light_auto_sun.angle = 0.0523599
ob_auto_sun = bpy.data.objects.new('AutoSun', light_auto_sun)
scene.collection.objects.link(ob_auto_sun)
ob_auto_sun.rotation_euler = (0.872665, 0.174533, 0.523599)
if scene.world is None:
    world_auto = bpy.data.worlds.new('AutoWorld')
    world_auto.color = (0.3, 0.3, 0.3)
    scene.world = world_auto
bpy.context.view_layer.update()
